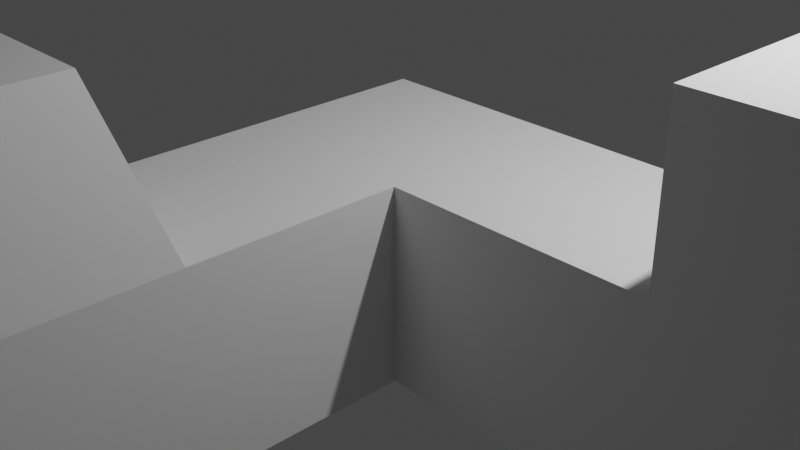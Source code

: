 # Source: test_model.blend  (saved by Blender 3.2.14; exported with 4.5.12 LTS)
import bpy
from mathutils import Matrix  # noqa: F401  (used for matrix-valued properties, if any)

bpy.ops.wm.read_factory_settings(use_empty=True)
scene = bpy.context.scene
scene.name = 'Scene'

# ---- collections
col_collection = bpy.data.collections.new('Collection'); scene.collection.children.link(col_collection)

# ---- materials (node trees are filled in below, after node groups)
mat_material = bpy.data.materials.new('Material')
mat_material.alpha_threshold = 0.0
mat_material.use_transparent_shadow = False
mat_material.line_color = (0.0, 0.0, 0.0, 1.0)

# ---- material node trees
mat_material.use_nodes = True; mat_material.node_tree.nodes.clear()
_N = mat_material.node_tree.nodes; _L = mat_material.node_tree.links
n0 = _N.new('ShaderNodeOutputMaterial'); n0.name = 'Material Output'; n0.location = (300, 300)
n1 = _N.new('ShaderNodeBsdfPrincipled'); n1.name = 'Principled BSDF'; n1.location = (10, 300)
n1.distribution = 'GGX'
n1.subsurface_method = 'RANDOM_WALK_SKIN'
n1.inputs[2].default_value = 0.4
n1.inputs[3].default_value = 1.45
n1.inputs[27].default_value = (0.0, 0.0, 0.0, 1.0)
n1.inputs[28].default_value = 1.0
_L.new(n1.outputs[0], n0.inputs[0])
n0.is_active_output = True

# ---- world
world_world = bpy.data.worlds.new('World'); scene.world = world_world
world_world.use_nodes = True; world_world.node_tree.nodes.clear()
_N = world_world.node_tree.nodes; _L = world_world.node_tree.links
n0 = _N.new('ShaderNodeOutputWorld'); n0.name = 'World Output'; n0.location = (300, 300)
n1 = _N.new('ShaderNodeBackground'); n1.name = 'Background'; n1.location = (10, 300)
n1.inputs[0].default_value = (0.05088, 0.05088, 0.05088, 1.0)
_L.new(n1.outputs[0], n0.inputs[0])
n0.is_active_output = True
world_world.color = (0.05088, 0.05088, 0.05088)
world_world.use_sun_shadow = False
world_world.sun_shadow_jitter_overblur = 0.0

# ---- cameras
cam_camera = bpy.data.cameras.new('Camera')
cam_camera.clip_end = 100.0
cam_camera.ortho_scale = 7.314

# ---- lights
light_light = bpy.data.lights.new('Light', 'POINT')
light_light.transmission_factor = 0.0
light_light.energy = 1000.0
light_light.shadow_soft_size = 0.1
light_light.shadow_maximum_resolution = 0.006
light_light.use_absolute_resolution = True

# ---- meshes
me_cube = bpy.data.meshes.new('Cube')
me_cube.from_pydata([(1.0, 1.0, 1.0), (1.0, 1.0, -1.0), (1.0, -1.0, 1.0), (1.0, -1.0, -1.0), (-1.0, 1.0, 1.0), (-1.0, 1.0, -1.0), (-1.0, -1.0, 1.0), (-1.0, -1.0, -1.0), (-1.0, -3.119, -1.0), (-1.0, -3.119, 1.0), (1.0, -3.119, 1.0), (1.0, -3.119, -1.0), (3.628, 1.0, 1.0), (3.628, 1.0, -1.0), (3.628, -1.0, 1.0), (3.628, -1.0, -1.0), (-1.0, -4.737, -1.0), (-1.0, -4.737, 1.0), (1.0, -4.737, 1.0), (1.0, -4.737, -1.0), (5.615, 1.0, 1.0), (5.615, 1.0, -1.0), (5.615, -1.0, 1.0), (5.615, -1.0, -1.0), (3.628, 1.0, 2.601), (3.628, -1.0, 2.601), (5.615, 1.0, 2.601), (5.615, -1.0, 2.601), (0.7017, -3.63, 2.592), (-1.298, -3.63, 2.592), (0.7017, -5.247, 2.592), (-1.298, -5.247, 2.592)], [], [(0, 4, 6, 2), (6, 7, 8, 9), (7, 6, 4, 5), (5, 1, 3, 7), (0, 2, 14, 12), (5, 4, 0, 1), (10, 9, 29, 28), (7, 3, 11, 8), (2, 6, 9, 10), (3, 2, 10, 11), (13, 12, 20, 21), (2, 3, 15, 14), (1, 0, 12, 13), (3, 1, 13, 15), (19, 18, 17, 16), (9, 8, 16, 17), (8, 11, 19, 16), (11, 10, 18, 19), (21, 20, 22, 23), (15, 13, 21, 23), (14, 15, 23, 22), (20, 12, 24, 26), (24, 25, 27, 26), (22, 20, 26, 27), (14, 22, 27, 25), (12, 14, 25, 24), (28, 29, 31, 30), (9, 17, 31, 29), (17, 18, 30, 31), (18, 10, 28, 30)])
_uv = me_cube.uv_layers.new(name='UVMap')
_uv.uv.foreach_set('vector', [0.625, 0.5, 0.875, 0.5, 0.875, 0.75, 0.625, 0.75, 0.625, 0.0, 0.375, 0.0, 0.375, 0.0, 0.625, 0.0, 0.375, 0.0, 0.625, 0.0, 0.625, 0.25, 0.375, 0.25, 0.125, 0.5, 0.375, 0.5, 0.375, 0.75, 0.125, 0.75, 0.625, 0.5, 0.625, 0.75, 0.625, 0.75, 0.625, 0.5, 0.375, 0.25, 0.625, 0.25, 0.625, 0.5, 0.375, 0.5, 0.625, 0.75, 0.875, 0.75, 0.875, 0.75, 0.625, 0.75, 0.125, 0.75, 0.375, 0.75, 0.375, 0.75, 0.125, 0.75, 0.625, 0.75, 0.875, 0.75, 0.875, 0.75, 0.625, 0.75, 0.375, 0.75, 0.625, 0.75, 0.625, 0.75, 0.375, 0.75, 0.375, 0.5, 0.625, 0.5, 0.625, 0.5, 0.375, 0.5, 0.625, 0.75, 0.375, 0.75, 0.375, 0.75, 0.625, 0.75, 0.375, 0.5, 0.625, 0.5, 0.625, 0.5, 0.375, 0.5, 0.375, 0.75, 0.375, 0.5, 0.375, 0.5, 0.375, 0.75, 0.375, 0.75, 0.625, 0.75, 0.625, 1.0, 0.375, 1.0, 0.625, 0.0, 0.375, 0.0, 0.375, 0.0, 0.625, 0.0, 0.125, 0.75, 0.375, 0.75, 0.375, 0.75, 0.125, 0.75, 0.375, 0.75, 0.625, 0.75, 0.625, 0.75, 0.375, 0.75, 0.375, 0.5, 0.625, 0.5, 0.625, 0.75, 0.375, 0.75, 0.375, 0.75, 0.375, 0.5, 0.375, 0.5, 0.375, 0.75, 0.625, 0.75, 0.375, 0.75, 0.375, 0.75, 0.625, 0.75, 0.625, 0.5, 0.625, 0.5, 0.625, 0.5, 0.625, 0.5, 0.625, 0.5, 0.625, 0.75, 0.625, 0.75, 0.625, 0.5, 0.625, 0.75, 0.625, 0.5, 0.625, 0.5, 0.625, 0.75, 0.625, 0.75, 0.625, 0.75, 0.625, 0.75, 0.625, 0.75, 0.625, 0.5, 0.625, 0.75, 0.625, 0.75, 0.625, 0.5, 0.625, 0.75, 0.875, 0.75, 0.875, 0.75, 0.625, 0.75, 0.625, 0.0, 0.625, 0.0, 0.625, 0.0, 0.625, 0.0, 0.625, 1.0, 0.625, 0.75, 0.625, 0.75, 0.625, 1.0, 0.625, 0.75, 0.625, 0.75, 0.625, 0.75, 0.625, 0.75])
me_cube.materials.append(mat_material)
me_cube.use_mirror_vertex_groups = False
me_cube.update()

# ---- objects
ob_cube = bpy.data.objects.new('Cube', me_cube)
ob_light = bpy.data.objects.new('Light', light_light)
ob_camera = bpy.data.objects.new('Camera', cam_camera)

# ---- transforms, parenting, visibility, modifiers, constraints
ob_cube.location = (0.0, 0.0, 0.0)
ob_cube.lock_rotations_4d = False
ob_cube.empty_display_type = 'ARROWS'
ob_cube.lineart.crease_threshold = 0.0
ob_light.location = (4.076, 1.005, 5.904)
ob_light.rotation_euler = (0.6503, 0.05522, 1.866)
ob_light.lock_rotations_4d = False
ob_light.empty_display_type = 'ARROWS'
ob_light.color = (0.0, 0.0, 0.0, 0.0)
ob_light.lineart.crease_threshold = 0.0
ob_camera.location = (7.359, -6.926, 4.958)
ob_camera.rotation_euler = (1.109, 0.0, 0.8149)
ob_camera.lock_rotations_4d = False
ob_camera.empty_display_type = 'ARROWS'
ob_camera.color = (0.0, 0.0, 0.0, 0.0)
ob_camera.display_type = 'WIRE'
ob_camera.lineart.crease_threshold = 0.0

# ---- collection membership
col_collection.objects.link(ob_cube)
col_collection.objects.link(ob_light)
col_collection.objects.link(ob_camera)

# ---- scene / render settings (as saved in the file)
scene.camera = ob_camera
scene.frame_start = 1; scene.frame_end = 250; scene.frame_set(1)
scene.render.engine = 'BLENDER_EEVEE_NEXT'
scene.cycles.sampling_pattern = 'TABULATED_SOBOL'
scene.cycles.use_light_tree = False
scene.view_settings.view_transform = 'Filmic'
bpy.context.view_layer.update()
